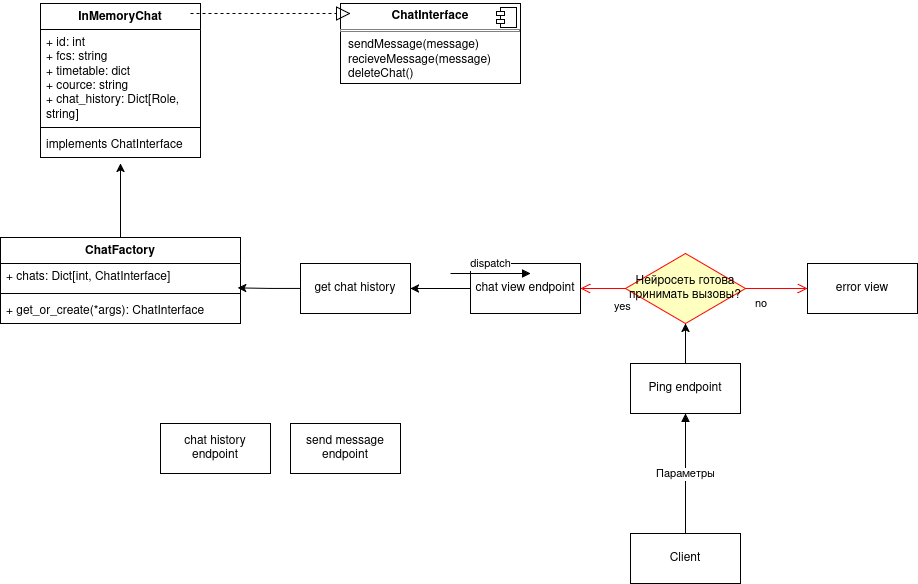

The diagram above was exported from draw.io. Its source (the exported page's mxGraphModel, read from the mxfile embedded in the PNG):
<mxGraphModel dx="1188" dy="628" grid="1" gridSize="10" guides="1" tooltips="1" connect="1" arrows="1" fold="1" page="1" pageScale="1" pageWidth="827" pageHeight="1169" math="0" shadow="0">
  <root>
    <mxCell id="0" />
    <mxCell id="1" parent="0" />
    <mxCell id="v-Dh7ov0IdysfwtUGp2L-1" value="Client" style="html=1;whiteSpace=wrap;" vertex="1" parent="1">
      <mxGeometry x="650" y="550" width="110" height="50" as="geometry" />
    </mxCell>
    <mxCell id="v-Dh7ov0IdysfwtUGp2L-6" value="&lt;p style=&quot;margin:0px;margin-top:6px;text-align:center;&quot;&gt;&lt;b&gt;ChatInterface&lt;/b&gt;&lt;/p&gt;&lt;hr size=&quot;1&quot; style=&quot;border-style:solid;&quot;&gt;&lt;p style=&quot;margin:0px;margin-left:8px;&quot;&gt;sendMessage(message)&lt;br&gt;recieveMessage(message)&lt;br&gt;deleteChat()&lt;br&gt;&lt;br&gt;&lt;br&gt;&lt;/p&gt;" style="align=left;overflow=fill;html=1;dropTarget=0;whiteSpace=wrap;" vertex="1" parent="1">
      <mxGeometry x="360" y="20" width="180" height="80" as="geometry" />
    </mxCell>
    <mxCell id="v-Dh7ov0IdysfwtUGp2L-7" value="" style="shape=component;jettyWidth=8;jettyHeight=4;" vertex="1" parent="v-Dh7ov0IdysfwtUGp2L-6">
      <mxGeometry x="1" width="20" height="20" relative="1" as="geometry">
        <mxPoint x="-24" y="4" as="offset" />
      </mxGeometry>
    </mxCell>
    <mxCell id="v-Dh7ov0IdysfwtUGp2L-11" value="InMemoryChat" style="swimlane;fontStyle=1;align=center;verticalAlign=top;childLayout=stackLayout;horizontal=1;startSize=26;horizontalStack=0;resizeParent=1;resizeParentMax=0;resizeLast=0;collapsible=1;marginBottom=0;whiteSpace=wrap;html=1;" vertex="1" parent="1">
      <mxGeometry x="60" y="20" width="160" height="154" as="geometry" />
    </mxCell>
    <mxCell id="v-Dh7ov0IdysfwtUGp2L-38" value="" style="endArrow=block;dashed=1;endFill=0;endSize=12;html=1;rounded=0;" edge="1" parent="v-Dh7ov0IdysfwtUGp2L-11">
      <mxGeometry width="160" relative="1" as="geometry">
        <mxPoint x="150" y="10" as="sourcePoint" />
        <mxPoint x="310" y="10" as="targetPoint" />
      </mxGeometry>
    </mxCell>
    <mxCell id="v-Dh7ov0IdysfwtUGp2L-12" value="+ id: int&lt;br&gt;+ fcs: string&lt;br&gt;+ timetable: dict&lt;br&gt;+ cource: string&lt;br&gt;+ chat_history: Dict[Role, string]&amp;nbsp;" style="text;strokeColor=none;fillColor=none;align=left;verticalAlign=top;spacingLeft=4;spacingRight=4;overflow=hidden;rotatable=0;points=[[0,0.5],[1,0.5]];portConstraint=eastwest;whiteSpace=wrap;html=1;" vertex="1" parent="v-Dh7ov0IdysfwtUGp2L-11">
      <mxGeometry y="26" width="160" height="94" as="geometry" />
    </mxCell>
    <mxCell id="v-Dh7ov0IdysfwtUGp2L-13" value="" style="line;strokeWidth=1;fillColor=none;align=left;verticalAlign=middle;spacingTop=-1;spacingLeft=3;spacingRight=3;rotatable=0;labelPosition=right;points=[];portConstraint=eastwest;strokeColor=inherit;" vertex="1" parent="v-Dh7ov0IdysfwtUGp2L-11">
      <mxGeometry y="120" width="160" height="8" as="geometry" />
    </mxCell>
    <mxCell id="v-Dh7ov0IdysfwtUGp2L-14" value="implements ChatInterface" style="text;strokeColor=none;fillColor=none;align=left;verticalAlign=top;spacingLeft=4;spacingRight=4;overflow=hidden;rotatable=0;points=[[0,0.5],[1,0.5]];portConstraint=eastwest;whiteSpace=wrap;html=1;" vertex="1" parent="v-Dh7ov0IdysfwtUGp2L-11">
      <mxGeometry y="128" width="160" height="26" as="geometry" />
    </mxCell>
    <mxCell id="v-Dh7ov0IdysfwtUGp2L-34" value="" style="edgeStyle=orthogonalEdgeStyle;rounded=0;orthogonalLoop=1;jettySize=auto;html=1;" edge="1" parent="1" source="v-Dh7ov0IdysfwtUGp2L-16" target="v-Dh7ov0IdysfwtUGp2L-31">
      <mxGeometry relative="1" as="geometry" />
    </mxCell>
    <mxCell id="v-Dh7ov0IdysfwtUGp2L-16" value="Ping endpoint" style="html=1;whiteSpace=wrap;" vertex="1" parent="1">
      <mxGeometry x="650" y="380" width="110" height="50" as="geometry" />
    </mxCell>
    <mxCell id="v-Dh7ov0IdysfwtUGp2L-37" style="edgeStyle=orthogonalEdgeStyle;rounded=0;orthogonalLoop=1;jettySize=auto;html=1;" edge="1" parent="1" source="v-Dh7ov0IdysfwtUGp2L-17" target="v-Dh7ov0IdysfwtUGp2L-36">
      <mxGeometry relative="1" as="geometry" />
    </mxCell>
    <mxCell id="v-Dh7ov0IdysfwtUGp2L-17" value="chat view endpoint" style="html=1;whiteSpace=wrap;" vertex="1" parent="1">
      <mxGeometry x="490" y="280" width="110" height="50" as="geometry" />
    </mxCell>
    <mxCell id="v-Dh7ov0IdysfwtUGp2L-18" value="chat history endpoint" style="html=1;whiteSpace=wrap;" vertex="1" parent="1">
      <mxGeometry x="180" y="440" width="110" height="50" as="geometry" />
    </mxCell>
    <mxCell id="v-Dh7ov0IdysfwtUGp2L-19" value="send message endpoint" style="html=1;whiteSpace=wrap;" vertex="1" parent="1">
      <mxGeometry x="310" y="440" width="110" height="50" as="geometry" />
    </mxCell>
    <mxCell id="v-Dh7ov0IdysfwtUGp2L-31" value="&lt;font&gt;Нейросеть готова принимать вызовы?&lt;/font&gt;" style="rhombus;whiteSpace=wrap;html=1;fontColor=#000000;fillColor=#ffffc0;strokeColor=#ff0000;" vertex="1" parent="1">
      <mxGeometry x="645" y="270" width="120" height="70" as="geometry" />
    </mxCell>
    <mxCell id="v-Dh7ov0IdysfwtUGp2L-32" value="no" style="edgeStyle=orthogonalEdgeStyle;html=1;align=left;verticalAlign=bottom;endArrow=open;endSize=8;strokeColor=#ff0000;rounded=0;entryX=0;entryY=0.5;entryDx=0;entryDy=0;" edge="1" source="v-Dh7ov0IdysfwtUGp2L-31" parent="1" target="v-Dh7ov0IdysfwtUGp2L-35">
      <mxGeometry x="-0.7352" y="-25" relative="1" as="geometry">
        <mxPoint x="880" y="315" as="targetPoint" />
        <mxPoint as="offset" />
      </mxGeometry>
    </mxCell>
    <mxCell id="v-Dh7ov0IdysfwtUGp2L-33" value="yes" style="edgeStyle=orthogonalEdgeStyle;html=1;align=left;verticalAlign=top;endArrow=open;endSize=8;strokeColor=#ff0000;rounded=0;entryX=1;entryY=0.5;entryDx=0;entryDy=0;" edge="1" source="v-Dh7ov0IdysfwtUGp2L-31" parent="1" target="v-Dh7ov0IdysfwtUGp2L-17">
      <mxGeometry x="-0.4031" y="5" relative="1" as="geometry">
        <mxPoint x="560" y="315" as="targetPoint" />
        <Array as="points" />
        <mxPoint as="offset" />
      </mxGeometry>
    </mxCell>
    <mxCell id="v-Dh7ov0IdysfwtUGp2L-35" value="error view" style="html=1;whiteSpace=wrap;" vertex="1" parent="1">
      <mxGeometry x="827" y="280" width="110" height="50" as="geometry" />
    </mxCell>
    <mxCell id="v-Dh7ov0IdysfwtUGp2L-36" value="get chat history" style="html=1;whiteSpace=wrap;" vertex="1" parent="1">
      <mxGeometry x="320" y="280" width="110" height="50" as="geometry" />
    </mxCell>
    <mxCell id="v-Dh7ov0IdysfwtUGp2L-44" style="edgeStyle=orthogonalEdgeStyle;rounded=0;orthogonalLoop=1;jettySize=auto;html=1;" edge="1" parent="1" source="v-Dh7ov0IdysfwtUGp2L-39">
      <mxGeometry relative="1" as="geometry">
        <mxPoint x="140" y="180" as="targetPoint" />
      </mxGeometry>
    </mxCell>
    <mxCell id="v-Dh7ov0IdysfwtUGp2L-39" value="ChatFactory" style="swimlane;fontStyle=1;align=center;verticalAlign=top;childLayout=stackLayout;horizontal=1;startSize=26;horizontalStack=0;resizeParent=1;resizeParentMax=0;resizeLast=0;collapsible=1;marginBottom=0;whiteSpace=wrap;html=1;" vertex="1" parent="1">
      <mxGeometry x="20" y="254" width="240" height="86" as="geometry" />
    </mxCell>
    <mxCell id="v-Dh7ov0IdysfwtUGp2L-40" value="+ chats: Dict[int, ChatInterface]" style="text;strokeColor=none;fillColor=none;align=left;verticalAlign=top;spacingLeft=4;spacingRight=4;overflow=hidden;rotatable=0;points=[[0,0.5],[1,0.5]];portConstraint=eastwest;whiteSpace=wrap;html=1;" vertex="1" parent="v-Dh7ov0IdysfwtUGp2L-39">
      <mxGeometry y="26" width="240" height="26" as="geometry" />
    </mxCell>
    <mxCell id="v-Dh7ov0IdysfwtUGp2L-41" value="" style="line;strokeWidth=1;fillColor=none;align=left;verticalAlign=middle;spacingTop=-1;spacingLeft=3;spacingRight=3;rotatable=0;labelPosition=right;points=[];portConstraint=eastwest;strokeColor=inherit;" vertex="1" parent="v-Dh7ov0IdysfwtUGp2L-39">
      <mxGeometry y="52" width="240" height="8" as="geometry" />
    </mxCell>
    <mxCell id="v-Dh7ov0IdysfwtUGp2L-42" value="+ get_or_create(*args): ChatInterface&amp;nbsp;&amp;nbsp;" style="text;strokeColor=none;fillColor=none;align=left;verticalAlign=top;spacingLeft=4;spacingRight=4;overflow=hidden;rotatable=0;points=[[0,0.5],[1,0.5]];portConstraint=eastwest;whiteSpace=wrap;html=1;" vertex="1" parent="v-Dh7ov0IdysfwtUGp2L-39">
      <mxGeometry y="60" width="240" height="26" as="geometry" />
    </mxCell>
    <mxCell id="v-Dh7ov0IdysfwtUGp2L-43" style="edgeStyle=orthogonalEdgeStyle;rounded=0;orthogonalLoop=1;jettySize=auto;html=1;entryX=0.988;entryY=0.942;entryDx=0;entryDy=0;entryPerimeter=0;" edge="1" parent="1" source="v-Dh7ov0IdysfwtUGp2L-36" target="v-Dh7ov0IdysfwtUGp2L-40">
      <mxGeometry relative="1" as="geometry" />
    </mxCell>
    <mxCell id="v-Dh7ov0IdysfwtUGp2L-45" value="dispatch" style="html=1;verticalAlign=bottom;endArrow=block;curved=0;rounded=0;" edge="1" parent="1">
      <mxGeometry width="80" relative="1" as="geometry">
        <mxPoint x="470" y="290" as="sourcePoint" />
        <mxPoint x="550" y="290" as="targetPoint" />
      </mxGeometry>
    </mxCell>
    <mxCell id="v-Dh7ov0IdysfwtUGp2L-46" value="Параметры" style="html=1;verticalAlign=bottom;endArrow=block;curved=0;rounded=0;entryX=0.5;entryY=1;entryDx=0;entryDy=0;exitX=0.5;exitY=0;exitDx=0;exitDy=0;" edge="1" parent="1" source="v-Dh7ov0IdysfwtUGp2L-1" target="v-Dh7ov0IdysfwtUGp2L-16">
      <mxGeometry x="-0.1667" width="80" relative="1" as="geometry">
        <mxPoint x="820" y="550" as="sourcePoint" />
        <mxPoint x="820" y="480" as="targetPoint" />
        <mxPoint as="offset" />
      </mxGeometry>
    </mxCell>
  </root>
</mxGraphModel>